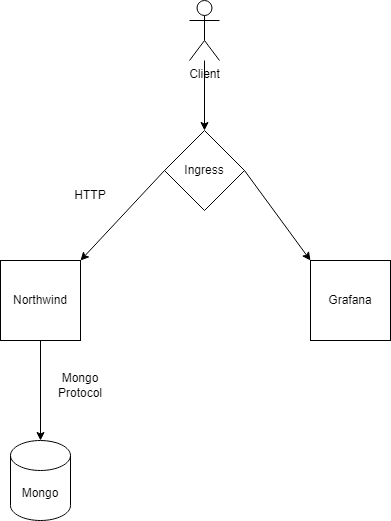

The diagram above was exported from draw.io. Its source (the exported page's mxGraphModel, read from the mxfile embedded in the PNG):
<mxGraphModel dx="1422" dy="790" grid="1" gridSize="10" guides="1" tooltips="1" connect="1" arrows="1" fold="1" page="1" pageScale="1" pageWidth="827" pageHeight="1169" math="0" shadow="0">
  <root>
    <mxCell id="0" />
    <mxCell id="1" parent="0" />
    <mxCell id="2" value="Client&lt;br&gt;" style="shape=umlActor;verticalLabelPosition=bottom;verticalAlign=top;html=1;outlineConnect=0;" vertex="1" parent="1">
      <mxGeometry x="399" y="90" width="30" height="60" as="geometry" />
    </mxCell>
    <mxCell id="3" value="" style="endArrow=classic;html=1;rounded=0;" edge="1" source="2" target="4" parent="1">
      <mxGeometry width="50" height="50" relative="1" as="geometry">
        <mxPoint x="390" y="430" as="sourcePoint" />
        <mxPoint x="414" y="260" as="targetPoint" />
      </mxGeometry>
    </mxCell>
    <mxCell id="4" value="Ingress" style="rhombus;whiteSpace=wrap;html=1;" vertex="1" parent="1">
      <mxGeometry x="374" y="220" width="80" height="80" as="geometry" />
    </mxCell>
    <mxCell id="5" value="HTTP" style="text;html=1;strokeColor=none;fillColor=none;align=center;verticalAlign=middle;whiteSpace=wrap;rounded=0;" vertex="1" parent="1">
      <mxGeometry x="270" y="270" width="60" height="30" as="geometry" />
    </mxCell>
    <mxCell id="6" value="" style="endArrow=classic;html=1;rounded=0;exitX=0;exitY=0.5;exitDx=0;exitDy=0;" edge="1" source="4" parent="1">
      <mxGeometry width="50" height="50" relative="1" as="geometry">
        <mxPoint x="390" y="430" as="sourcePoint" />
        <mxPoint x="290" y="350" as="targetPoint" />
      </mxGeometry>
    </mxCell>
    <mxCell id="7" value="Northwind" style="whiteSpace=wrap;html=1;aspect=fixed;" vertex="1" parent="1">
      <mxGeometry x="210" y="350" width="80" height="80" as="geometry" />
    </mxCell>
    <mxCell id="8" value="" style="endArrow=classic;html=1;rounded=0;exitX=0.5;exitY=1;exitDx=0;exitDy=0;" edge="1" source="7" target="9" parent="1">
      <mxGeometry width="50" height="50" relative="1" as="geometry">
        <mxPoint x="390" y="430" as="sourcePoint" />
        <mxPoint x="250" y="500" as="targetPoint" />
      </mxGeometry>
    </mxCell>
    <mxCell id="9" value="Mongo" style="shape=cylinder3;whiteSpace=wrap;html=1;boundedLbl=1;backgroundOutline=1;size=15;" vertex="1" parent="1">
      <mxGeometry x="220" y="530" width="60" height="80" as="geometry" />
    </mxCell>
    <mxCell id="10" value="Mongo Protocol" style="text;html=1;strokeColor=none;fillColor=none;align=center;verticalAlign=middle;whiteSpace=wrap;rounded=0;" vertex="1" parent="1">
      <mxGeometry x="260" y="460" width="60" height="30" as="geometry" />
    </mxCell>
    <mxCell id="11" value="Grafana" style="whiteSpace=wrap;html=1;aspect=fixed;" vertex="1" parent="1">
      <mxGeometry x="520" y="350" width="80" height="80" as="geometry" />
    </mxCell>
    <mxCell id="12" value="" style="endArrow=classic;html=1;rounded=0;exitX=1;exitY=0.5;exitDx=0;exitDy=0;entryX=0;entryY=0;entryDx=0;entryDy=0;" edge="1" source="4" target="11" parent="1">
      <mxGeometry width="50" height="50" relative="1" as="geometry">
        <mxPoint x="390" y="420" as="sourcePoint" />
        <mxPoint x="440" y="370" as="targetPoint" />
      </mxGeometry>
    </mxCell>
  </root>
</mxGraphModel>